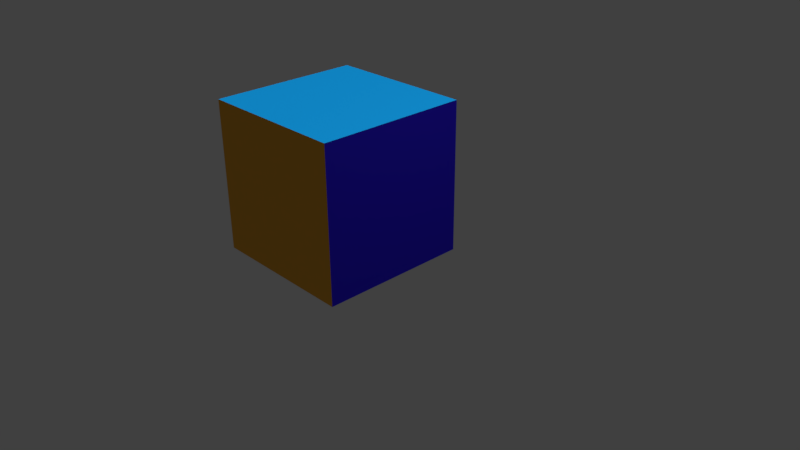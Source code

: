# Source: sainsburysiconblendV2.blend  (saved by Blender 2.79.0; exported with 4.5.12 LTS)
import bpy
from mathutils import Matrix  # noqa: F401  (used for matrix-valued properties, if any)

bpy.ops.wm.read_factory_settings(use_empty=True)
scene = bpy.context.scene
scene.name = 'Scene'

# ---- collections
col_collection_1 = bpy.data.collections.new('Collection 1'); scene.collection.children.link(col_collection_1)

# ---- materials (node trees are filled in below, after node groups)
mat_front = bpy.data.materials.new('front')
mat_front.alpha_threshold = 0.0
mat_front.use_transparent_shadow = False
mat_front.preview_render_type = 'CUBE'
mat_front.diffuse_color = (0.8, 0.2316, 0.009274, 1.0)
mat_front.specular_color = (1.0, 0.2351, 0.03701)
mat_front.roughness = 0.5
mat_side = bpy.data.materials.new('side')
mat_side.alpha_threshold = 0.0
mat_side.use_transparent_shadow = False
mat_side.diffuse_color = (0.8, 0.05351, 0.09199, 1.0)
mat_side.roughness = 0.5
mat_side3 = bpy.data.materials.new('side3')
mat_side3.alpha_threshold = 0.0
mat_side3.use_transparent_shadow = False
mat_side3.diffuse_color = (0.0346, 0.8, 0.03568, 1.0)
mat_side3.roughness = 0.5
mat_side2_001 = bpy.data.materials.new('side2.001')
mat_side2_001.alpha_threshold = 0.0
mat_side2_001.use_transparent_shadow = False
mat_side2_001.diffuse_color = (0.03287, 0.01576, 0.8, 1.0)
mat_side2_001.roughness = 0.5
mat_top_002 = bpy.data.materials.new('top.002')
mat_top_002.alpha_threshold = 0.0
mat_top_002.use_transparent_shadow = False
mat_top_002.preview_render_type = 'CUBE'
mat_top_002.diffuse_color = (0.8, 0.3821, 0.04277, 1.0)
mat_top_002.roughness = 0.5
mat_end = bpy.data.materials.new('end')
mat_end.alpha_threshold = 0.0
mat_end.use_transparent_shadow = False
mat_end.diffuse_color = (0.007315, 0.3395, 0.8, 1.0)
mat_end.roughness = 0.5

# ---- material node trees

# ---- world
world_world = bpy.data.worlds.new('World'); scene.world = world_world
world_world.color = (0.05088, 0.05088, 0.05088)
world_world.use_sun_shadow = False
world_world.sun_shadow_jitter_overblur = 0.0
world_world.cycles.sampling_method = 'MANUAL'

# ---- cameras
cam_camera = bpy.data.cameras.new('Camera')
cam_camera.clip_end = 100.0
cam_camera.lens = 35.0
cam_camera.sensor_width = 32.0
cam_camera.sensor_height = 18.0
cam_camera.ortho_scale = 7.314
cam_camera.dof.focus_distance = 0.0
cam_camera.dof.aperture_fstop = 128.0

# ---- lights
light_hemi_001 = bpy.data.lights.new('Hemi.001', 'SUN')
light_hemi_001.transmission_factor = 0.0
light_hemi_001.angle = 0.1993
light_hemi_001.energy = 1.0
light_hemi_001.shadow_buffer_clip_start = 0.5
light_hemi_001.shadow_soft_size = 0.1
light_hemi_001.shadow_cascade_max_distance = 1000.0
light_hemi = bpy.data.lights.new('Hemi', 'SUN')
light_hemi.transmission_factor = 0.0
light_hemi.angle = 0.1993
light_hemi.energy = 1.0
light_hemi.shadow_buffer_clip_start = 0.5
light_hemi.shadow_soft_size = 0.1
light_hemi.shadow_cascade_max_distance = 1000.0
light_lamp = bpy.data.lights.new('Lamp', 'POINT')
light_lamp.transmission_factor = 0.0
light_lamp.cutoff_distance = 30.0
light_lamp.energy = 100.0
light_lamp.shadow_buffer_clip_start = 1.001
light_lamp.shadow_soft_size = 0.1
light_lamp.shadow_maximum_resolution = 0.006
light_lamp.use_absolute_resolution = True

# ---- meshes
me_cube = bpy.data.meshes.new('Cube')
me_cube.from_pydata([(0.7431, 0.7033, -0.7689), (0.7431, -1.297, -0.7689), (-1.257, -1.297, -0.7689), (-1.257, 0.7033, -0.7689), (0.7431, 0.7033, 1.231), (0.7431, -1.297, 1.231), (-1.257, -1.297, 1.231), (-1.257, 0.7033, 1.231)], [], [(0, 1, 2, 3), (4, 7, 6, 5), (0, 4, 5, 1), (1, 5, 6, 2), (2, 6, 7, 3), (4, 0, 3, 7)])
me_cube.polygons.foreach_set('material_index', [2, 4, 3, 0, 1, 5])
_uv = me_cube.uv_layers.new(name='UVMap')
_uv.uv.foreach_set('vector', [0.75, 0.5, 0.5, 0.5, 0.5, 0.25, 0.75, 0.25, 8.659e-05, 0.5, 8.663e-05, 0.25, 0.25, 0.25, 0.25, 0.5, 0.5, 0.75, 0.25, 0.75, 0.25, 0.5, 0.5, 0.5, 0.5, 0.5, 0.25, 0.5, 0.25, 0.25, 0.5, 0.25, 0.5, 0.25, 0.25, 0.25, 0.25, 8.659e-05, 0.5, 8.659e-05, 0.25, 0.75, 0.5, 0.75, 0.5, 0.9999, 0.25, 0.9999])
_uv.active_render = True
_uv = me_cube.uv_layers.new(name='UVMap.001')
_uv.uv.foreach_set('vector', [0.1053, 0.8948, 0.1073, 0.09893, 0.8948, 0.1031, 0.8927, 0.8947, 0.8925, 0.8948, 0.1051, 0.8947, 0.1073, 0.1031, 0.8947, 0.1031, 0.9, 0.895, 0.09838, 0.895, 0.09838, 0.1, 0.9017, 0.1, 0.5, 0.5, 0.25, 0.5, 0.25, 0.25, 0.5, 0.25, 0.1017, 0.1044, 0.9001, 0.1039, 0.9004, 0.8993, 0.1018, 0.8978, 0.1031, 0.1032, 0.8948, 0.1053, 0.8969, 0.8949, 0.1031, 0.8949])
me_cube.materials.append(mat_front)
me_cube.materials.append(mat_side)
me_cube.materials.append(mat_side3)
me_cube.materials.append(mat_side2_001)
me_cube.materials.append(mat_top_002)
me_cube.materials.append(mat_end)
me_cube.use_remesh_preserve_volume = False
me_cube.use_remesh_preserve_attributes = False
me_cube.use_mirror_vertex_groups = False
me_cube.update()

# ---- objects
ob_hemi_001 = bpy.data.objects.new('Hemi.001', light_hemi_001)
ob_hemi = bpy.data.objects.new('Hemi', light_hemi)
ob_cube = bpy.data.objects.new('Cube', me_cube)
ob_lamp = bpy.data.objects.new('Lamp', light_lamp)
ob_camera = bpy.data.objects.new('Camera', cam_camera)

# ---- transforms, parenting, visibility, modifiers, constraints
ob_hemi_001.location = (0.8592, -1.226, 4.596)
ob_hemi_001.rotation_euler = (-6.293, -0.02048, -2.455)
ob_hemi_001.lineart.crease_threshold = 0.0
ob_hemi.location = (-3.169, 3.216, 5.243)
ob_hemi.rotation_euler = (-0.516, -0.4476, -0.27)
ob_hemi.lineart.crease_threshold = 0.0
ob_cube.location = (0.0, 0.0, 1.359)
ob_cube.rotation_euler = (1.58, -0.0, 0.0)
ob_cube.lock_rotations_4d = False
ob_cube.empty_display_type = 'ARROWS'
ob_cube.lineart.crease_threshold = 0.0
ob_lamp.location = (3.644, 1.005, 5.904)
ob_lamp.rotation_euler = (0.6503, 0.05522, 1.866)
ob_lamp.lock_rotations_4d = False
ob_lamp.empty_display_type = 'ARROWS'
ob_lamp.color = (0.0, 0.0, 0.0, 0.0)
ob_lamp.lineart.crease_threshold = 0.0
ob_camera.location = (7.481, -6.508, 5.344)
ob_camera.rotation_euler = (1.109, 0.0, 0.8149)
ob_camera.lock_rotations_4d = False
ob_camera.empty_display_type = 'ARROWS'
ob_camera.color = (0.0, 0.0, 0.0, 0.0)
ob_camera.display_type = 'WIRE'
ob_camera.lineart.crease_threshold = 0.0

# ---- collection membership
col_collection_1.objects.link(ob_hemi_001)
col_collection_1.objects.link(ob_hemi)
col_collection_1.objects.link(ob_cube)
col_collection_1.objects.link(ob_lamp)
col_collection_1.objects.link(ob_camera)

# ---- scene / render settings (as saved in the file)
scene.camera = ob_camera
scene.frame_start = 1; scene.frame_end = 250; scene.frame_set(1)
scene.render.engine = 'BLENDER_EEVEE_NEXT'
scene.render.resolution_percentage = 50
scene.render.dither_intensity = 0.0
scene.cycles.use_denoising = False
scene.cycles.samples = 128
scene.cycles.sampling_pattern = 'TABULATED_SOBOL'
scene.cycles.use_adaptive_sampling = False
scene.cycles.use_light_tree = False
scene.cycles.blur_glossy = 0.0
scene.cycles.sample_clamp_indirect = 0.0
scene.view_settings.view_transform = 'Standard'
bpy.context.view_layer.update()
